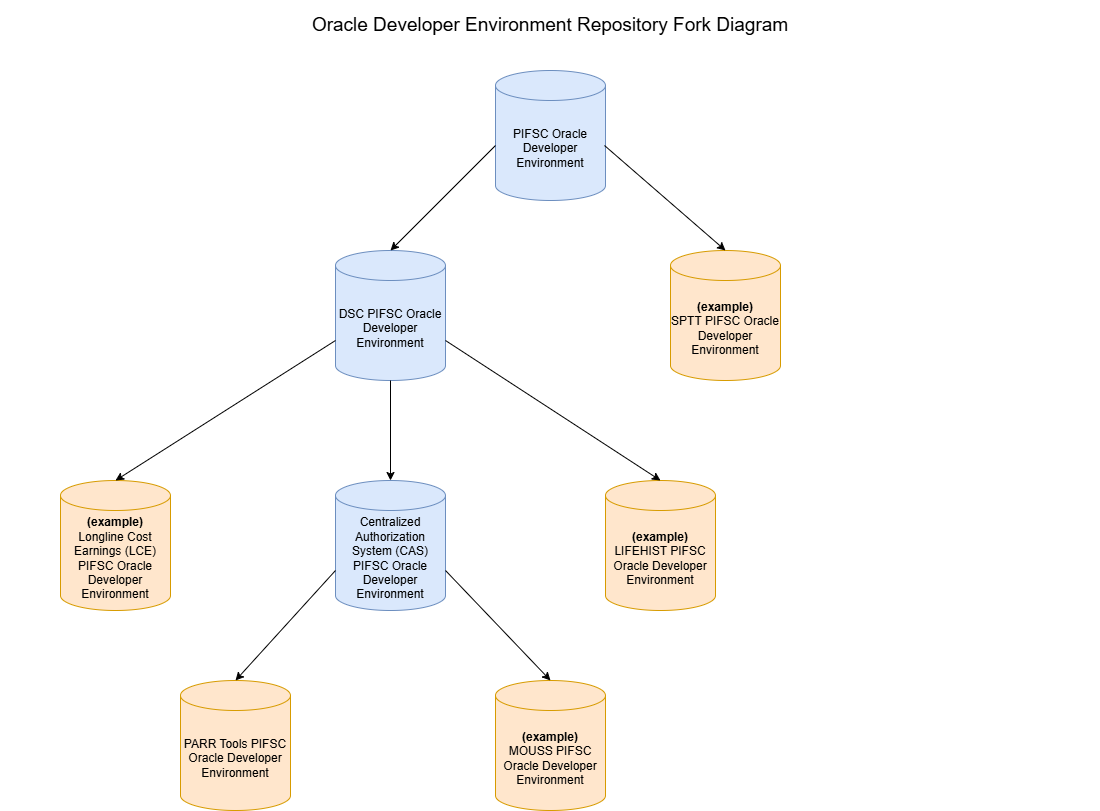

The diagram above was exported from draw.io. Its source (the exported page's mxGraphModel, read from the mxfile embedded in the PNG):
<mxGraphModel dx="1434" dy="738" grid="1" gridSize="10" guides="1" tooltips="1" connect="1" arrows="1" fold="1" page="1" pageScale="1" pageWidth="1100" pageHeight="850" math="0" shadow="0">
  <root>
    <mxCell id="0" />
    <mxCell id="1" parent="0" />
    <mxCell id="SCLX1SmKLz5k2Fn8iWNY-1" value="&lt;font style=&quot;font-size: 19px;&quot;&gt;Oracle Developer Environment Repository Fork Diagram&lt;/font&gt;" style="text;html=1;align=center;verticalAlign=middle;whiteSpace=wrap;rounded=0;" vertex="1" parent="1">
      <mxGeometry width="1100" height="50" as="geometry" />
    </mxCell>
    <mxCell id="SCLX1SmKLz5k2Fn8iWNY-2" value="PIFSC Oracle Developer Environment" style="shape=cylinder3;whiteSpace=wrap;html=1;boundedLbl=1;backgroundOutline=1;size=15;fillColor=#dae8fc;strokeColor=#6c8ebf;" vertex="1" parent="1">
      <mxGeometry x="495" y="70" width="110" height="130" as="geometry" />
    </mxCell>
    <mxCell id="SCLX1SmKLz5k2Fn8iWNY-3" value="DSC PIFSC Oracle Developer Environment" style="shape=cylinder3;whiteSpace=wrap;html=1;boundedLbl=1;backgroundOutline=1;size=15;fillColor=#dae8fc;strokeColor=#6c8ebf;" vertex="1" parent="1">
      <mxGeometry x="335" y="250" width="110" height="130" as="geometry" />
    </mxCell>
    <mxCell id="SCLX1SmKLz5k2Fn8iWNY-4" value="&lt;b&gt;(example)&lt;/b&gt;&lt;div&gt;LIFEHIST PIFSC Oracle Developer Environment&lt;/div&gt;" style="shape=cylinder3;whiteSpace=wrap;html=1;boundedLbl=1;backgroundOutline=1;size=15;fillColor=#ffe6cc;strokeColor=#d79b00;" vertex="1" parent="1">
      <mxGeometry x="605" y="480" width="110" height="130" as="geometry" />
    </mxCell>
    <mxCell id="SCLX1SmKLz5k2Fn8iWNY-5" value="" style="endArrow=classic;html=1;rounded=0;exitX=0;exitY=0;exitDx=0;exitDy=75;exitPerimeter=0;entryX=0.5;entryY=0;entryDx=0;entryDy=0;entryPerimeter=0;" edge="1" parent="1" source="SCLX1SmKLz5k2Fn8iWNY-2" target="SCLX1SmKLz5k2Fn8iWNY-3">
      <mxGeometry width="50" height="50" relative="1" as="geometry">
        <mxPoint x="520" y="300" as="sourcePoint" />
        <mxPoint x="570" y="250" as="targetPoint" />
      </mxGeometry>
    </mxCell>
    <mxCell id="SCLX1SmKLz5k2Fn8iWNY-6" value="" style="endArrow=none;html=1;rounded=0;entryX=1;entryY=0;entryDx=0;entryDy=90;entryPerimeter=0;exitX=0.5;exitY=0;exitDx=0;exitDy=0;exitPerimeter=0;startArrow=classic;startFill=1;endFill=0;" edge="1" parent="1" source="SCLX1SmKLz5k2Fn8iWNY-4" target="SCLX1SmKLz5k2Fn8iWNY-3">
      <mxGeometry width="50" height="50" relative="1" as="geometry">
        <mxPoint x="630" y="300" as="sourcePoint" />
        <mxPoint x="680" y="250" as="targetPoint" />
      </mxGeometry>
    </mxCell>
    <mxCell id="SCLX1SmKLz5k2Fn8iWNY-7" value="Centralized Authorization System (CAS) PIFSC Oracle Developer Environment" style="shape=cylinder3;whiteSpace=wrap;html=1;boundedLbl=1;backgroundOutline=1;size=15;fillColor=#dae8fc;strokeColor=#6c8ebf;" vertex="1" parent="1">
      <mxGeometry x="335" y="480" width="110" height="130" as="geometry" />
    </mxCell>
    <mxCell id="SCLX1SmKLz5k2Fn8iWNY-8" value="" style="endArrow=classic;html=1;rounded=0;exitX=0.5;exitY=1;exitDx=0;exitDy=0;exitPerimeter=0;entryX=0.5;entryY=0;entryDx=0;entryDy=0;entryPerimeter=0;" edge="1" parent="1" source="SCLX1SmKLz5k2Fn8iWNY-3" target="SCLX1SmKLz5k2Fn8iWNY-7">
      <mxGeometry width="50" height="50" relative="1" as="geometry">
        <mxPoint x="630" y="300" as="sourcePoint" />
        <mxPoint x="680" y="250" as="targetPoint" />
      </mxGeometry>
    </mxCell>
    <mxCell id="SCLX1SmKLz5k2Fn8iWNY-9" value="PARR Tools PIFSC Oracle Developer Environment" style="shape=cylinder3;whiteSpace=wrap;html=1;boundedLbl=1;backgroundOutline=1;size=15;fillColor=#ffe6cc;strokeColor=#d79b00;" vertex="1" parent="1">
      <mxGeometry x="180" y="680" width="110" height="130" as="geometry" />
    </mxCell>
    <mxCell id="SCLX1SmKLz5k2Fn8iWNY-10" value="" style="endArrow=classic;html=1;rounded=0;exitX=0;exitY=0;exitDx=0;exitDy=90;exitPerimeter=0;entryX=0.5;entryY=0;entryDx=0;entryDy=0;entryPerimeter=0;" edge="1" parent="1" source="SCLX1SmKLz5k2Fn8iWNY-7" target="SCLX1SmKLz5k2Fn8iWNY-9">
      <mxGeometry width="50" height="50" relative="1" as="geometry">
        <mxPoint x="630" y="700" as="sourcePoint" />
        <mxPoint x="680" y="650" as="targetPoint" />
      </mxGeometry>
    </mxCell>
    <mxCell id="SCLX1SmKLz5k2Fn8iWNY-11" value="&lt;b&gt;(example)&lt;/b&gt;&lt;div&gt;MOUSS PIFSC Oracle Developer Environment&lt;/div&gt;" style="shape=cylinder3;whiteSpace=wrap;html=1;boundedLbl=1;backgroundOutline=1;size=15;fillColor=#ffe6cc;strokeColor=#d79b00;" vertex="1" parent="1">
      <mxGeometry x="495" y="680" width="110" height="130" as="geometry" />
    </mxCell>
    <mxCell id="SCLX1SmKLz5k2Fn8iWNY-12" value="" style="endArrow=classic;html=1;rounded=0;exitX=1;exitY=0;exitDx=0;exitDy=90;exitPerimeter=0;entryX=0.5;entryY=0;entryDx=0;entryDy=0;entryPerimeter=0;" edge="1" parent="1" source="SCLX1SmKLz5k2Fn8iWNY-7" target="SCLX1SmKLz5k2Fn8iWNY-11">
      <mxGeometry width="50" height="50" relative="1" as="geometry">
        <mxPoint x="630" y="500" as="sourcePoint" />
        <mxPoint x="680" y="450" as="targetPoint" />
      </mxGeometry>
    </mxCell>
    <mxCell id="SCLX1SmKLz5k2Fn8iWNY-13" value="&lt;b&gt;(example)&lt;/b&gt;&lt;div&gt;SPTT PIFSC Oracle Developer Environment&lt;/div&gt;" style="shape=cylinder3;whiteSpace=wrap;html=1;boundedLbl=1;backgroundOutline=1;size=15;fillColor=#ffe6cc;strokeColor=#d79b00;" vertex="1" parent="1">
      <mxGeometry x="670" y="250" width="110" height="130" as="geometry" />
    </mxCell>
    <mxCell id="SCLX1SmKLz5k2Fn8iWNY-14" value="" style="endArrow=classic;html=1;rounded=0;exitX=0.991;exitY=0.577;exitDx=0;exitDy=0;exitPerimeter=0;entryX=0.5;entryY=0;entryDx=0;entryDy=0;entryPerimeter=0;" edge="1" parent="1" source="SCLX1SmKLz5k2Fn8iWNY-2" target="SCLX1SmKLz5k2Fn8iWNY-13">
      <mxGeometry width="50" height="50" relative="1" as="geometry">
        <mxPoint x="520" y="400" as="sourcePoint" />
        <mxPoint x="570" y="350" as="targetPoint" />
      </mxGeometry>
    </mxCell>
    <mxCell id="SCLX1SmKLz5k2Fn8iWNY-15" value="&lt;b&gt;(example)&lt;/b&gt;&lt;div&gt;Longline Cost Earnings (LCE) PIFSC Oracle Developer Environment&lt;/div&gt;" style="shape=cylinder3;whiteSpace=wrap;html=1;boundedLbl=1;backgroundOutline=1;size=15;fillColor=#ffe6cc;strokeColor=#d79b00;" vertex="1" parent="1">
      <mxGeometry x="60" y="480" width="110" height="130" as="geometry" />
    </mxCell>
    <mxCell id="SCLX1SmKLz5k2Fn8iWNY-16" value="" style="endArrow=classic;html=1;rounded=0;exitX=0;exitY=0;exitDx=0;exitDy=90;exitPerimeter=0;entryX=0.5;entryY=0;entryDx=0;entryDy=0;entryPerimeter=0;" edge="1" parent="1" source="SCLX1SmKLz5k2Fn8iWNY-3" target="SCLX1SmKLz5k2Fn8iWNY-15">
      <mxGeometry width="50" height="50" relative="1" as="geometry">
        <mxPoint x="520" y="400" as="sourcePoint" />
        <mxPoint x="570" y="350" as="targetPoint" />
      </mxGeometry>
    </mxCell>
  </root>
</mxGraphModel>